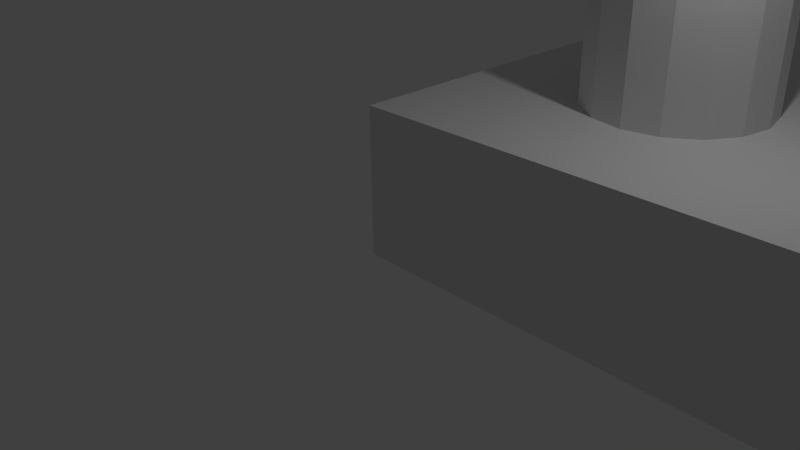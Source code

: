 # Source: femtoBeacon_BT5_r2.0.0_SOLDER_PASTE_JIG.blend  (saved by Blender 2.76.0; exported with 4.5.12 LTS)
import bpy
from mathutils import Matrix  # noqa: F401  (used for matrix-valued properties, if any)

bpy.ops.wm.read_factory_settings(use_empty=True)
scene = bpy.context.scene
scene.name = 'Scene'

# ---- collections
col_collection_1 = bpy.data.collections.new('Collection 1'); scene.collection.children.link(col_collection_1)

# ---- materials (node trees are filled in below, after node groups)
mat_material = bpy.data.materials.new('Material')
mat_material.alpha_threshold = 0.0
mat_material.use_transparent_shadow = False
mat_material.roughness = 0.5
mat_material.line_color = (0.0, 0.0, 0.0, 1.0)

# ---- material node trees

# ---- world
world_world = bpy.data.worlds.new('World'); scene.world = world_world
world_world.color = (0.05088, 0.05088, 0.05088)
world_world.use_sun_shadow = False
world_world.sun_shadow_jitter_overblur = 0.0
world_world.cycles.sampling_method = 'MANUAL'
world_world.cycles.sample_map_resolution = 256

# ---- cameras
cam_camera = bpy.data.cameras.new('Camera')
cam_camera.clip_end = 100.0
cam_camera.lens = 35.0
cam_camera.sensor_width = 32.0
cam_camera.sensor_height = 18.0
cam_camera.ortho_scale = 7.314
cam_camera.dof.focus_distance = 0.0
cam_camera.dof.aperture_fstop = 128.0

# ---- lights
light_lamp = bpy.data.lights.new('Lamp', 'POINT')
light_lamp.transmission_factor = 0.0
light_lamp.cutoff_distance = 30.0
light_lamp.energy = 100.0
light_lamp.shadow_buffer_clip_start = 1.001
light_lamp.shadow_soft_size = 0.1
light_lamp.shadow_maximum_resolution = 0.006
light_lamp.use_absolute_resolution = True
light_lamp.cycles.use_multiple_importance_sampling = False

# ---- meshes
me_cube = bpy.data.meshes.new('Cube')
me_cube.from_pydata([(30.48, 20.32, 0.0), (30.48, 0.0, 0.0), (-1.192e-07, 1.788e-07, 0.0), (3.576e-07, 20.32, 0.0), (30.48, 20.32, 2.0), (5.96e-08, 20.32, 2.0), (30.48, -5.96e-07, 2.0), (-3.576e-07, 3.576e-07, 2.0), (27.94, 18.92, 2.0), (28.38, 18.84, 2.0), (28.75, 18.59, 2.0), (29.0, 18.22, 2.0), (29.08, 17.78, 2.0), (29.0, 17.34, 2.0), (28.75, 16.97, 2.0), (28.38, 16.72, 2.0), (27.94, 16.64, 2.0), (1.397, 17.78, 2.0), (1.484, 18.22, 2.0), (1.732, 18.59, 2.0), (2.103, 18.84, 2.0), (2.54, 18.92, 2.0), (2.977, 18.84, 2.0), (26.88, 18.22, 2.0), (27.13, 18.59, 2.0), (27.5, 18.84, 2.0), (27.94, 3.683, 2.0), (28.38, 3.596, 2.0), (28.75, 3.348, 2.0), (29.0, 2.977, 2.0), (29.08, 2.54, 2.0), (29.0, 2.103, 2.0), (28.75, 1.732, 2.0), (28.38, 1.484, 2.0), (27.94, 1.397, 2.0), (27.5, 16.72, 2.0), (27.13, 16.97, 2.0), (26.88, 2.977, 2.0), (27.13, 3.348, 2.0), (27.5, 3.596, 2.0), (27.5, 1.484, 2.0), (27.13, 1.732, 2.0), (26.88, 2.103, 2.0), (26.8, 2.54, 2.0), (26.88, 17.34, 2.0), (26.8, 17.78, 2.0), (3.348, 18.59, 2.0), (3.596, 18.22, 2.0), (3.683, 17.78, 2.0), (3.596, 17.34, 2.0), (3.683, 2.54, 2.0), (3.596, 2.103, 2.0), (3.348, 1.732, 2.0), (2.977, 1.484, 2.0), (2.54, 1.397, 2.0), (2.54, 3.683, 2.0), (2.103, 1.484, 2.0), (1.732, 1.732, 2.0), (1.484, 2.103, 2.0), (1.397, 2.54, 2.0), (1.484, 2.977, 2.0), (1.732, 3.348, 2.0), (2.103, 3.596, 2.0), (27.5, 18.84, 4.5), (27.94, 18.92, 4.5), (28.38, 18.84, 4.5), (28.75, 18.59, 4.5), (29.0, 18.22, 4.5), (29.08, 17.78, 4.5), (29.0, 17.34, 4.5), (28.75, 16.97, 4.5), (28.38, 16.72, 4.5), (27.94, 16.64, 4.5), (3.348, 16.97, 2.0), (2.977, 16.72, 2.0), (2.54, 16.64, 2.0), (2.103, 16.72, 2.0), (1.732, 16.97, 2.0), (1.484, 17.34, 2.0), (2.977, 3.596, 2.0), (3.348, 3.348, 2.0), (3.596, 2.977, 2.0), (1.397, 17.78, 4.5), (1.484, 18.22, 4.5), (1.732, 18.59, 4.5), (2.103, 18.84, 4.5), (2.54, 18.92, 4.5), (2.977, 18.84, 4.5), (26.88, 18.22, 4.5), (27.13, 18.59, 4.5), (27.5, 16.72, 4.5), (27.13, 16.97, 4.5), (26.88, 17.34, 4.5), (26.8, 17.78, 4.5), (3.348, 18.59, 4.5), (3.596, 18.22, 4.5), (3.683, 17.78, 4.5), (3.596, 17.34, 4.5), (3.683, 2.54, 4.5), (3.596, 2.103, 4.5), (3.348, 1.732, 4.5), (2.977, 1.484, 4.5), (2.54, 1.397, 4.5), (2.103, 3.596, 4.5), (2.54, 3.683, 4.5), (2.103, 1.484, 4.5), (1.732, 1.732, 4.5), (1.484, 2.103, 4.5), (1.397, 2.54, 4.5), (1.484, 2.977, 4.5), (1.732, 3.348, 4.5), (27.94, 17.78, 7.5), (3.348, 16.97, 4.5), (2.977, 16.72, 4.5), (2.54, 16.64, 4.5), (2.103, 16.72, 4.5), (1.732, 16.97, 4.5), (1.484, 17.34, 4.5), (2.977, 3.596, 4.5), (3.348, 3.348, 4.5), (3.596, 2.977, 4.5), (2.54, 17.78, 7.5), (3.596, 2.103, 4.5), (3.348, 1.732, 4.5), (2.977, 1.484, 4.5), (2.54, 1.397, 4.5), (2.54, 3.683, 4.5), (2.103, 1.484, 4.5), (1.732, 1.732, 4.5), (1.484, 2.103, 4.5), (1.397, 2.54, 4.5), (1.484, 2.977, 4.5), (1.732, 3.348, 4.5), (2.103, 3.596, 4.5), (2.977, 3.596, 4.5), (3.348, 3.348, 4.5), (3.596, 2.977, 4.5), (3.683, 2.54, 4.5), (2.54, 2.54, 7.5), (27.13, 3.348, 4.5), (27.94, 2.54, 7.5), (27.5, 3.596, 4.5), (27.5, 3.596, 4.5), (26.88, 2.977, 4.5), (27.94, 3.683, 4.5), (27.13, 3.348, 4.5), (27.94, 3.683, 4.5), (26.8, 2.54, 4.5), (28.38, 3.596, 4.5), (27.5, 3.596, 4.5), (27.94, 3.683, 4.5), (26.88, 2.977, 4.5), (26.88, 2.103, 4.5), (28.38, 3.596, 4.5), (28.75, 3.348, 4.5), (27.13, 3.348, 4.5), (28.38, 3.596, 4.5), (26.8, 2.54, 4.5), (27.13, 1.732, 4.5), (28.75, 3.348, 4.5), (29.0, 2.977, 4.5), (26.88, 2.977, 4.5), (26.88, 2.103, 4.5), (27.5, 1.484, 4.5), (28.75, 3.348, 4.5), (29.0, 2.977, 4.5), (29.08, 2.54, 4.5), (26.8, 2.54, 4.5), (27.13, 1.732, 4.5), (27.94, 1.397, 4.5), (29.0, 2.977, 4.5), (29.08, 2.54, 4.5), (29.0, 2.103, 4.5), (26.88, 2.103, 4.5), (27.5, 1.484, 4.5), (28.38, 1.484, 4.5), (29.08, 2.54, 4.5), (29.0, 2.103, 4.5), (28.75, 1.732, 4.5), (27.13, 1.732, 4.5), (27.94, 1.397, 4.5), (29.0, 2.103, 4.5), (28.75, 1.732, 4.5), (27.5, 1.484, 4.5), (28.38, 1.484, 4.5), (28.75, 1.732, 4.5), (27.94, 1.397, 4.5), (28.38, 1.484, 4.5)], [], [(0, 1, 2, 3), (4, 0, 3, 5), (0, 4, 6, 1), (1, 6, 7, 2), (2, 7, 5, 3), (8, 9, 10, 11, 12, 13, 14, 15, 16, 6, 4, 5, 17, 18, 19, 20, 21, 22, 23, 24, 25), (26, 27, 28, 29, 30, 31, 32, 33, 34, 6, 16, 35, 36, 37, 38, 39), (34, 40, 41, 42, 43, 37, 36, 44, 45, 23, 22, 46, 47, 48, 49, 50, 51, 52, 53, 54, 7, 6), (55, 5, 7, 54, 56, 57, 58, 59, 60, 61, 62), (63, 64, 8, 25), (64, 65, 9, 8), (65, 66, 10, 9), (66, 67, 11, 10), (67, 68, 12, 11), (68, 69, 13, 12), (69, 70, 14, 13), (70, 71, 15, 14), (71, 72, 16, 15), (49, 73, 74, 75, 76, 77, 78, 17, 5, 55, 79, 80, 81, 50), (82, 83, 18, 17), (83, 84, 19, 18), (84, 85, 20, 19), (85, 86, 21, 20), (86, 87, 22, 21), (88, 89, 24, 23), (89, 63, 25, 24), (72, 90, 35, 16), (90, 91, 36, 35), (91, 92, 44, 36), (92, 93, 45, 44), (93, 88, 23, 45), (87, 94, 46, 22), (94, 95, 47, 46), (95, 96, 48, 47), (96, 97, 49, 48), (98, 99, 51, 50), (99, 100, 52, 51), (100, 101, 53, 52), (101, 102, 54, 53), (103, 104, 55, 62), (102, 105, 56, 54), (105, 106, 57, 56), (106, 107, 58, 57), (107, 108, 59, 58), (108, 109, 60, 59), (109, 110, 61, 60), (110, 103, 62, 61), (63, 111, 64), (64, 111, 65), (65, 111, 66), (66, 111, 67), (67, 111, 68), (68, 111, 69), (69, 111, 70), (70, 111, 71), (71, 111, 72), (97, 112, 73, 49), (112, 113, 74, 73), (113, 114, 75, 74), (114, 115, 76, 75), (115, 116, 77, 76), (116, 117, 78, 77), (117, 82, 17, 78), (104, 118, 79, 55), (118, 119, 80, 79), (119, 120, 81, 80), (120, 98, 50, 81), (82, 121, 83), (83, 121, 84), (84, 121, 85), (85, 121, 86), (86, 121, 87), (88, 111, 89), (89, 111, 63), (72, 111, 90), (90, 111, 91), (91, 111, 92), (92, 111, 93), (93, 111, 88), (87, 121, 94), (94, 121, 95), (95, 121, 96), (96, 121, 97), (99, 98, 137, 122), (100, 99, 122, 123), (101, 100, 123, 124), (102, 101, 124, 125), (105, 102, 125, 127), (97, 121, 112), (112, 121, 113), (113, 121, 114), (114, 121, 115), (115, 121, 116), (116, 121, 117), (117, 121, 82), (133, 126, 104, 103), (126, 134, 118, 104), (127, 128, 106, 105), (128, 129, 107, 106), (129, 130, 108, 107), (130, 131, 109, 108), (131, 132, 110, 109), (132, 133, 103, 110), (134, 135, 119, 118), (135, 136, 120, 119), (136, 137, 98, 120), (137, 138, 122), (122, 138, 123), (123, 138, 124), (124, 138, 125), (125, 138, 127), (133, 138, 126), (126, 138, 134), (127, 138, 128), (128, 138, 129), (129, 138, 130), (130, 138, 131), (131, 138, 132), (132, 138, 133), (134, 138, 135), (135, 138, 136), (136, 138, 137), (139, 140, 141), (141, 142, 145, 139), (143, 140, 139), (141, 140, 144), (142, 141, 144, 146), (139, 145, 151, 143), (147, 140, 143), (144, 140, 148), (142, 149, 155, 145), (146, 150, 149, 142), (143, 151, 157, 147), (152, 140, 147), (146, 144, 148, 153), (148, 140, 154), (150, 146, 153, 156), (145, 155, 161, 151), (147, 157, 162, 152), (158, 140, 152), (153, 148, 154, 159), (154, 140, 160), (155, 149, 39, 38), (149, 150, 26, 39), (150, 156, 27, 26), (151, 161, 167, 157), (152, 162, 168, 158), (163, 140, 158), (156, 153, 159, 164), (159, 154, 160, 165), (160, 140, 166), (161, 155, 38, 37), (156, 164, 28, 27), (157, 167, 173, 162), (158, 168, 174, 163), (169, 140, 163), (164, 159, 165, 170), (165, 160, 166, 171), (166, 140, 172), (167, 161, 37, 43), (164, 170, 29, 28), (162, 173, 179, 168), (163, 174, 180, 169), (175, 140, 169), (170, 165, 171, 176), (171, 166, 172, 177), (172, 140, 178), (173, 167, 43, 42), (170, 176, 30, 29), (168, 179, 183, 174), (169, 180, 184, 175), (178, 140, 175), (176, 171, 177, 181), (177, 172, 178, 182), (179, 173, 42, 41), (176, 181, 31, 30), (174, 183, 186, 180), (175, 184, 182, 178), (181, 177, 182, 185), (183, 179, 41, 40), (181, 185, 32, 31), (180, 186, 187, 184), (185, 182, 184, 187), (186, 183, 40, 34), (185, 187, 33, 32), (187, 186, 34, 33)])
me_cube.materials.append(mat_material)
me_cube.use_remesh_preserve_volume = False
me_cube.use_remesh_preserve_attributes = False
me_cube.use_mirror_vertex_groups = False
me_cube.update()

# ---- objects
ob_cube = bpy.data.objects.new('Cube', me_cube)
ob_lamp = bpy.data.objects.new('Lamp', light_lamp)
ob_camera = bpy.data.objects.new('Camera', cam_camera)

# ---- transforms, parenting, visibility, modifiers, constraints
ob_cube.location = (0.0, 0.0, 0.0)
ob_cube.lock_rotations_4d = False
ob_cube.empty_display_type = 'ARROWS'
ob_cube.lineart.crease_threshold = 0.0
ob_lamp.location = (4.076, 1.005, 5.904)
ob_lamp.rotation_euler = (0.6503, 0.05522, 1.866)
ob_lamp.lock_rotations_4d = False
ob_lamp.empty_display_type = 'ARROWS'
ob_lamp.color = (0.0, 0.0, 0.0, 0.0)
ob_lamp.lineart.crease_threshold = 0.0
ob_camera.location = (7.481, -6.508, 5.344)
ob_camera.rotation_euler = (1.109, 0.01082, 0.8149)
ob_camera.lock_rotations_4d = False
ob_camera.empty_display_type = 'ARROWS'
ob_camera.color = (0.0, 0.0, 0.0, 0.0)
ob_camera.display_type = 'WIRE'
ob_camera.lineart.crease_threshold = 0.0

# ---- collection membership
col_collection_1.objects.link(ob_cube)
col_collection_1.objects.link(ob_lamp)
col_collection_1.objects.link(ob_camera)

# ---- scene / render settings (as saved in the file)
scene.camera = ob_camera
scene.frame_start = 1; scene.frame_end = 250; scene.frame_set(1)
scene.render.engine = 'BLENDER_EEVEE_NEXT'
scene.render.resolution_percentage = 50
scene.render.dither_intensity = 0.0
scene.cycles.use_denoising = False
scene.cycles.samples = 10
scene.cycles.sampling_pattern = 'TABULATED_SOBOL'
scene.cycles.light_sampling_threshold = 0.0
scene.cycles.use_adaptive_sampling = False
scene.cycles.use_light_tree = False
scene.cycles.blur_glossy = 0.0
scene.cycles.pixel_filter_type = 'GAUSSIAN'
scene.cycles.sample_clamp_indirect = 0.0
scene.view_settings.view_transform = 'Standard'
scene.unit_settings.scale_length = 0.001
bpy.context.view_layer.update()

